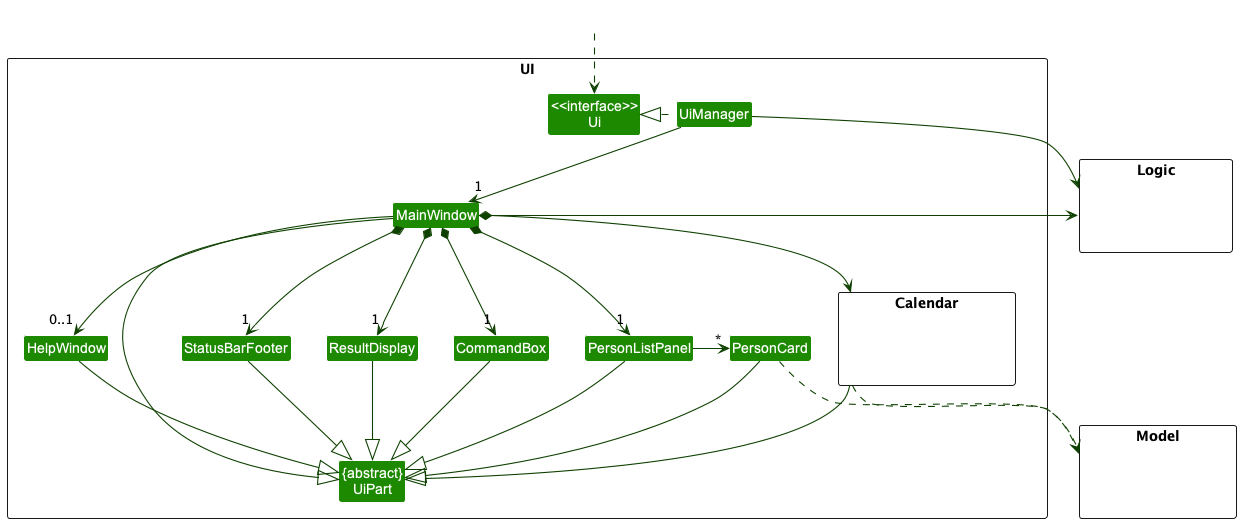

The diagram above was rendered by PlantUML. Its source (embedded in the PNG):
@startuml
!include style.puml
skinparam arrowThickness 1.1
skinparam arrowColor UI_COLOR_T4
skinparam classBackgroundColor UI_COLOR

package UI <<Rectangle>>{
Class "<<interface>>\nUi" as Ui
Class "{abstract}\nUiPart" as UiPart
Class UiManager
Class MainWindow
Class HelpWindow
Class ResultDisplay
Class PersonListPanel
Class PersonCard
Class StatusBarFooter
Class CommandBox

package Calendar <<Rectangle>> {
Class HiddenCalendar #FFFFFF
}
}

package Model <<Rectangle>> {
Class HiddenModel #FFFFFF
}

package Logic <<Rectangle>> {
Class HiddenLogic #FFFFFF
}



Class HiddenOutside #FFFFFF
HiddenOutside ..> Ui

UiManager .left.|> Ui
UiManager -down-> "1" MainWindow
MainWindow *-down->  "1" CommandBox
MainWindow *-down-> "1" ResultDisplay
MainWindow *-down-> "1" PersonListPanel
MainWindow *-down-> "1" StatusBarFooter
MainWindow --> "0..1" HelpWindow
MainWindow *-down-> Calendar

PersonListPanel -left> "*" PersonCard

MainWindow -down-|> UiPart

ResultDisplay --|> UiPart
CommandBox --|> UiPart
PersonListPanel --|> UiPart
PersonCard --|> UiPart
StatusBarFooter --|> UiPart
HelpWindow --|> UiPart
Calendar --|> UiPart

PersonCard ..> Model
Calendar ..> Model
UiManager -right-> Logic
MainWindow -left-> Logic

Calendar -[hidden]left- PersonListPanel
PersonListPanel -[hidden]left- HelpWindow
HelpWindow -[hidden]left- CommandBox
CommandBox -[hidden]left- ResultDisplay
ResultDisplay -[hidden]left- StatusBarFooter


MainWindow -[hidden]-|> UiPart
@enduml